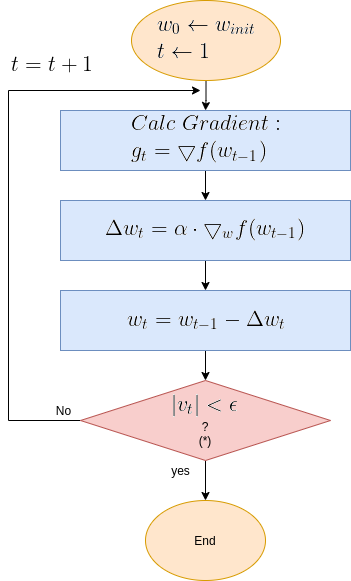

The diagram above was exported from draw.io. Its source (the exported page's mxGraphModel, read from the mxfile embedded in the PNG):
<mxGraphModel dx="1350" dy="740" grid="1" gridSize="10" guides="1" tooltips="1" connect="1" arrows="1" fold="1" page="1" pageScale="1" pageWidth="850" pageHeight="1100" math="0" shadow="0">
  <root>
    <mxCell id="0" />
    <mxCell id="1" parent="0" />
    <mxCell id="OMsr9CQZdHWhaKTnANxM-8" value="" style="edgeStyle=orthogonalEdgeStyle;rounded=0;orthogonalLoop=1;jettySize=auto;html=1;" parent="1" source="OMsr9CQZdHWhaKTnANxM-1" target="OMsr9CQZdHWhaKTnANxM-2" edge="1">
      <mxGeometry relative="1" as="geometry" />
    </mxCell>
    <mxCell id="OMsr9CQZdHWhaKTnANxM-1" value="&lt;img src=&quot;https://latex.codecogs.com/gif.latex?%5Clarge%20%5C%5C%20w_0%20%5Cleftarrow%20w_%7Binit%7D%20%5C%5C%20t%20%5Cleftarrow%201&quot;&gt;" style="ellipse;whiteSpace=wrap;html=1;fillColor=#ffe6cc;strokeColor=#d79b00;" parent="1" vertex="1">
      <mxGeometry x="231.01" y="50" width="149" height="80" as="geometry" />
    </mxCell>
    <mxCell id="OMsr9CQZdHWhaKTnANxM-9" value="" style="edgeStyle=orthogonalEdgeStyle;rounded=0;orthogonalLoop=1;jettySize=auto;html=1;" parent="1" source="OMsr9CQZdHWhaKTnANxM-2" target="OMsr9CQZdHWhaKTnANxM-3" edge="1">
      <mxGeometry relative="1" as="geometry" />
    </mxCell>
    <mxCell id="OMsr9CQZdHWhaKTnANxM-2" value="&lt;img src=&quot;https://latex.codecogs.com/gif.latex?%5Clarge%20%5C%5C%20Calc%5C%3B%20Gradient%3A%5C%5C%20g_t%3D%5Cbigtriangledown%20f%28w_%7Bt-1%7D%29&quot;&gt;" style="rounded=0;whiteSpace=wrap;html=1;fillColor=#dae8fc;strokeColor=#6c8ebf;" parent="1" vertex="1">
      <mxGeometry x="160" y="160" width="290" height="60" as="geometry" />
    </mxCell>
    <mxCell id="OMsr9CQZdHWhaKTnANxM-22" value="" style="edgeStyle=orthogonalEdgeStyle;rounded=0;orthogonalLoop=1;jettySize=auto;html=1;" parent="1" source="OMsr9CQZdHWhaKTnANxM-3" target="OMsr9CQZdHWhaKTnANxM-21" edge="1">
      <mxGeometry relative="1" as="geometry" />
    </mxCell>
    <mxCell id="OMsr9CQZdHWhaKTnANxM-3" value="&lt;img src=&quot;https://latex.codecogs.com/gif.latex?%5Clarge%20%5C%5C%20%5CDelta%20w_t%20%3D%20%5Calpha%20%5Ccdot%20%5Cbigtriangledown_w%20f%28w_%7Bt-1%7D%29&quot;&gt;" style="rounded=0;whiteSpace=wrap;html=1;fillColor=#dae8fc;strokeColor=#6c8ebf;" parent="1" vertex="1">
      <mxGeometry x="160" y="250" width="290" height="60" as="geometry" />
    </mxCell>
    <mxCell id="OMsr9CQZdHWhaKTnANxM-13" style="edgeStyle=orthogonalEdgeStyle;rounded=0;orthogonalLoop=1;jettySize=auto;html=1;exitX=0;exitY=0.5;exitDx=0;exitDy=0;" parent="1" source="OMsr9CQZdHWhaKTnANxM-6" edge="1">
      <mxGeometry relative="1" as="geometry">
        <mxPoint x="300" y="140" as="targetPoint" />
        <mxPoint x="318.26" y="380" as="sourcePoint" />
        <Array as="points">
          <mxPoint x="108" y="470" />
          <mxPoint x="108" y="140" />
        </Array>
      </mxGeometry>
    </mxCell>
    <mxCell id="OMsr9CQZdHWhaKTnANxM-19" value="" style="edgeStyle=orthogonalEdgeStyle;rounded=0;orthogonalLoop=1;jettySize=auto;html=1;" parent="1" source="OMsr9CQZdHWhaKTnANxM-6" target="OMsr9CQZdHWhaKTnANxM-17" edge="1">
      <mxGeometry relative="1" as="geometry" />
    </mxCell>
    <mxCell id="OMsr9CQZdHWhaKTnANxM-6" value="&lt;img src=&quot;https://latex.codecogs.com/gif.latex?%5Clarge%20%5C%5C%20%7Cv_t%7C%3C%5Cepsilon&quot;&gt;&lt;br&gt;?&lt;br&gt;(*)" style="rhombus;whiteSpace=wrap;html=1;fillColor=#f8cecc;strokeColor=#b85450;" parent="1" vertex="1">
      <mxGeometry x="180.01" y="430" width="250" height="80" as="geometry" />
    </mxCell>
    <mxCell id="OMsr9CQZdHWhaKTnANxM-16" value="No" style="text;html=1;align=center;verticalAlign=middle;resizable=0;points=[];autosize=1;strokeColor=none;" parent="1" vertex="1">
      <mxGeometry x="148.26" y="450" width="30" height="20" as="geometry" />
    </mxCell>
    <mxCell id="OMsr9CQZdHWhaKTnANxM-17" value="End" style="ellipse;whiteSpace=wrap;html=1;fillColor=#ffe6cc;strokeColor=#d79b00;" parent="1" vertex="1">
      <mxGeometry x="245" y="550" width="120" height="80" as="geometry" />
    </mxCell>
    <mxCell id="OMsr9CQZdHWhaKTnANxM-25" value="" style="edgeStyle=orthogonalEdgeStyle;rounded=0;orthogonalLoop=1;jettySize=auto;html=1;" parent="1" source="OMsr9CQZdHWhaKTnANxM-21" edge="1">
      <mxGeometry relative="1" as="geometry">
        <mxPoint x="305" y="430" as="targetPoint" />
      </mxGeometry>
    </mxCell>
    <mxCell id="OMsr9CQZdHWhaKTnANxM-21" value="&lt;img src=&quot;https://latex.codecogs.com/gif.latex?%5Clarge%20%5C%5C%20w_t%3Dw_%7Bt-1%7D-%5CDelta%20w_t&quot;&gt;" style="rounded=0;whiteSpace=wrap;html=1;fillColor=#dae8fc;strokeColor=#6c8ebf;" parent="1" vertex="1">
      <mxGeometry x="160" y="340" width="290" height="60" as="geometry" />
    </mxCell>
    <mxCell id="OMsr9CQZdHWhaKTnANxM-26" value="yes" style="text;html=1;align=center;verticalAlign=middle;resizable=0;points=[];autosize=1;strokeColor=none;" parent="1" vertex="1">
      <mxGeometry x="265" y="510" width="30" height="20" as="geometry" />
    </mxCell>
    <mxCell id="OMsr9CQZdHWhaKTnANxM-30" value="&lt;img src=&quot;https://latex.codecogs.com/gif.latex?%5Clarge%20%5C%5C%20t%3Dt&amp;amp;plus;1&quot;&gt;" style="text;html=1;align=center;verticalAlign=middle;resizable=0;points=[];autosize=1;strokeColor=none;" parent="1" vertex="1">
      <mxGeometry x="100" y="100" width="100" height="30" as="geometry" />
    </mxCell>
  </root>
</mxGraphModel>